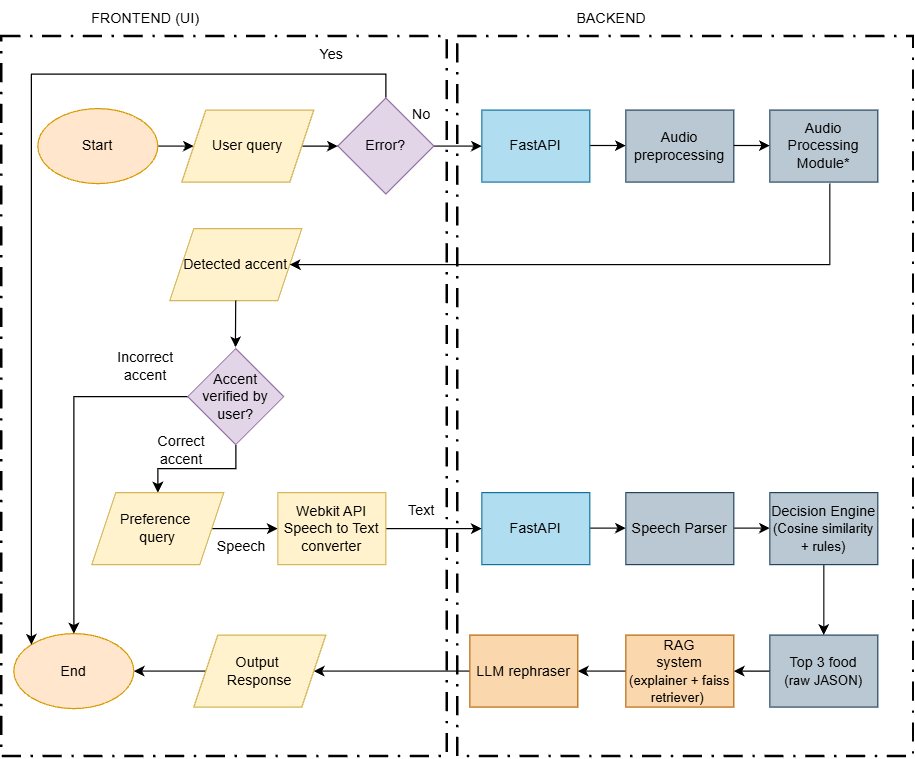

The diagram above was exported from draw.io. Its source (the exported page's mxGraphModel, read from the mxfile embedded in the PNG):
<mxGraphModel dx="1999" dy="564" grid="1" gridSize="10" guides="1" tooltips="1" connect="1" arrows="1" fold="1" page="1" pageScale="1" pageWidth="850" pageHeight="1100" math="0" shadow="0">
  <root>
    <mxCell id="0" />
    <mxCell id="1" parent="0" />
    <mxCell id="MIZoi_D2Lp-nrKXvXcTt-7" edge="1" parent="1" source="MIZoi_D2Lp-nrKXvXcTt-2" style="edgeStyle=orthogonalEdgeStyle;rounded=0;orthogonalLoop=1;jettySize=auto;html=1;" value="">
      <mxGeometry relative="1" as="geometry">
        <Array as="points">
          <mxPoint x="160" y="171.25" />
          <mxPoint x="160" y="171.25" />
        </Array>
        <mxPoint x="160" y="171.25" as="targetPoint" />
      </mxGeometry>
    </mxCell>
    <mxCell id="MIZoi_D2Lp-nrKXvXcTt-2" parent="1" style="ellipse;whiteSpace=wrap;html=1;fillColor=#ffe6cc;strokeColor=#d79b00;" value="Start" vertex="1">
      <mxGeometry height="62.5" width="100" x="30" y="140" as="geometry" />
    </mxCell>
    <mxCell id="MIZoi_D2Lp-nrKXvXcTt-9" edge="1" parent="1" source="MIZoi_D2Lp-nrKXvXcTt-6" style="edgeStyle=orthogonalEdgeStyle;rounded=0;orthogonalLoop=1;jettySize=auto;html=1;" value="">
      <mxGeometry relative="1" as="geometry">
        <mxPoint x="280" y="171.25" as="targetPoint" />
      </mxGeometry>
    </mxCell>
    <mxCell id="MIZoi_D2Lp-nrKXvXcTt-6" parent="1" style="shape=parallelogram;perimeter=parallelogramPerimeter;whiteSpace=wrap;html=1;fixedSize=1;fillColor=#fff2cc;strokeColor=#d6b656;" value="User query" vertex="1">
      <mxGeometry height="60" width="110" x="150" y="141.25" as="geometry" />
    </mxCell>
    <mxCell id="MIZoi_D2Lp-nrKXvXcTt-15" edge="1" parent="1" style="edgeStyle=orthogonalEdgeStyle;rounded=0;orthogonalLoop=1;jettySize=auto;html=1;" value="">
      <mxGeometry relative="1" as="geometry">
        <mxPoint x="490" y="170.75" as="sourcePoint" />
        <mxPoint x="520" y="171.25" as="targetPoint" />
      </mxGeometry>
    </mxCell>
    <mxCell id="MIZoi_D2Lp-nrKXvXcTt-26" edge="1" parent="1" source="MIZoi_D2Lp-nrKXvXcTt-23" style="edgeStyle=orthogonalEdgeStyle;rounded=0;orthogonalLoop=1;jettySize=auto;html=1;" target="MIZoi_D2Lp-nrKXvXcTt-25" value="">
      <mxGeometry relative="1" as="geometry" />
    </mxCell>
    <mxCell id="MIZoi_D2Lp-nrKXvXcTt-23" parent="1" style="whiteSpace=wrap;html=1;fillColor=#bac8d3;strokeColor=#23445d;" value="Top 3 food&lt;div&gt;&lt;font style=&quot;font-size: 11px;&quot;&gt;(raw JASON)&lt;/font&gt;&lt;/div&gt;" vertex="1">
      <mxGeometry height="60" width="90" x="640" y="578.75" as="geometry" />
    </mxCell>
    <mxCell id="MIZoi_D2Lp-nrKXvXcTt-28" edge="1" parent="1" source="MIZoi_D2Lp-nrKXvXcTt-25" style="edgeStyle=orthogonalEdgeStyle;rounded=0;orthogonalLoop=1;jettySize=auto;html=1;" target="MIZoi_D2Lp-nrKXvXcTt-27" value="">
      <mxGeometry relative="1" as="geometry" />
    </mxCell>
    <mxCell id="MIZoi_D2Lp-nrKXvXcTt-25" parent="1" style="whiteSpace=wrap;html=1;fillColor=#fad7ac;strokeColor=#b46504;" value="RAG&lt;div&gt;system&lt;/div&gt;&lt;div&gt;&lt;font style=&quot;font-size: 11px;&quot;&gt;(explainer + faiss retriever)&lt;/font&gt;&amp;nbsp;&lt;/div&gt;" vertex="1">
      <mxGeometry height="60" width="90" x="520" y="578.75" as="geometry" />
    </mxCell>
    <mxCell id="MIZoi_D2Lp-nrKXvXcTt-30" edge="1" parent="1" source="MIZoi_D2Lp-nrKXvXcTt-27" style="edgeStyle=orthogonalEdgeStyle;rounded=0;orthogonalLoop=1;jettySize=auto;html=1;" target="MIZoi_D2Lp-nrKXvXcTt-29" value="">
      <mxGeometry relative="1" as="geometry" />
    </mxCell>
    <mxCell id="MIZoi_D2Lp-nrKXvXcTt-27" parent="1" style="whiteSpace=wrap;html=1;fillColor=#fad7ac;strokeColor=#b46504;" value="LLM rephraser" vertex="1">
      <mxGeometry height="60" width="90" x="390" y="578.75" as="geometry" />
    </mxCell>
    <mxCell id="moPx3s0r-lBjx6KHrfym-29" edge="1" parent="1" source="MIZoi_D2Lp-nrKXvXcTt-29" style="edgeStyle=orthogonalEdgeStyle;rounded=0;orthogonalLoop=1;jettySize=auto;html=1;exitX=0;exitY=0.5;exitDx=0;exitDy=0;entryX=1;entryY=0.5;entryDx=0;entryDy=0;" target="MIZoi_D2Lp-nrKXvXcTt-35">
      <mxGeometry relative="1" as="geometry" />
    </mxCell>
    <mxCell id="MIZoi_D2Lp-nrKXvXcTt-29" parent="1" style="shape=parallelogram;perimeter=parallelogramPerimeter;whiteSpace=wrap;html=1;fixedSize=1;fillColor=#fff2cc;strokeColor=#d6b656;" value="Output&amp;nbsp;&lt;div&gt;Response&lt;/div&gt;" vertex="1">
      <mxGeometry height="60" width="110" x="160" y="578.75" as="geometry" />
    </mxCell>
    <mxCell id="MIZoi_D2Lp-nrKXvXcTt-35" parent="1" style="ellipse;whiteSpace=wrap;html=1;fillColor=#ffe6cc;strokeColor=#d79b00;" value="End" vertex="1">
      <mxGeometry height="62.5" width="100" x="10" y="577.5" as="geometry" />
    </mxCell>
    <mxCell id="MIZoi_D2Lp-nrKXvXcTt-49" edge="1" parent="1" style="endArrow=classic;html=1;rounded=0;" value="">
      <mxGeometry height="50" relative="1" width="50" as="geometry">
        <mxPoint x="450" y="570" as="sourcePoint" />
        <mxPoint x="450" y="570" as="targetPoint" />
      </mxGeometry>
    </mxCell>
    <mxCell id="MIZoi_D2Lp-nrKXvXcTt-58" parent="1" style="rounded=0;whiteSpace=wrap;html=1;fillColor=none;dashed=1;dashPattern=8 4 1 4;strokeWidth=2;" value="" vertex="1">
      <mxGeometry height="600" width="380" x="380" y="80" as="geometry" />
    </mxCell>
    <mxCell id="MIZoi_D2Lp-nrKXvXcTt-59" parent="1" style="text;html=1;whiteSpace=wrap;strokeColor=none;fillColor=none;align=center;verticalAlign=middle;rounded=0;" value="FRONTEND (UI)" vertex="1">
      <mxGeometry height="30" width="120" x="60" y="50" as="geometry" />
    </mxCell>
    <mxCell id="MIZoi_D2Lp-nrKXvXcTt-60" parent="1" style="text;html=1;whiteSpace=wrap;strokeColor=none;fillColor=none;align=center;verticalAlign=middle;rounded=0;" value="BACKEND&amp;nbsp;" vertex="1">
      <mxGeometry height="30" width="120" x="450" y="50" as="geometry" />
    </mxCell>
    <mxCell id="moPx3s0r-lBjx6KHrfym-2" parent="1" style="whiteSpace=wrap;html=1;fillColor=#b1ddf0;strokeColor=#10739e;" value="FastAPI" vertex="1">
      <mxGeometry height="60" width="90" x="400" y="141.25" as="geometry" />
    </mxCell>
    <mxCell id="moPx3s0r-lBjx6KHrfym-3" parent="1" style="whiteSpace=wrap;html=1;fillColor=#bac8d3;strokeColor=#23445d;" value="Audio preprocessing" vertex="1">
      <mxGeometry height="60" width="90" x="520" y="141.25" as="geometry" />
    </mxCell>
    <mxCell id="moPx3s0r-lBjx6KHrfym-4" edge="1" parent="1" style="edgeStyle=orthogonalEdgeStyle;rounded=0;orthogonalLoop=1;jettySize=auto;html=1;" value="">
      <mxGeometry relative="1" as="geometry">
        <mxPoint x="610" y="170.75" as="sourcePoint" />
        <mxPoint x="640" y="171.25" as="targetPoint" />
      </mxGeometry>
    </mxCell>
    <mxCell id="moPx3s0r-lBjx6KHrfym-5" parent="1" style="whiteSpace=wrap;html=1;fillColor=#bac8d3;strokeColor=#23445d;" value="Audio Processing Module*" vertex="1">
      <mxGeometry height="60" width="90" x="640" y="141.25" as="geometry" />
    </mxCell>
    <mxCell id="moPx3s0r-lBjx6KHrfym-20" edge="1" parent="1" source="moPx3s0r-lBjx6KHrfym-7" style="edgeStyle=orthogonalEdgeStyle;rounded=0;orthogonalLoop=1;jettySize=auto;html=1;exitX=0.5;exitY=1;exitDx=0;exitDy=0;entryX=0.5;entryY=0;entryDx=0;entryDy=0;" target="moPx3s0r-lBjx6KHrfym-14">
      <mxGeometry relative="1" as="geometry" />
    </mxCell>
    <mxCell id="moPx3s0r-lBjx6KHrfym-24" edge="1" parent="1" source="moPx3s0r-lBjx6KHrfym-7" style="edgeStyle=orthogonalEdgeStyle;rounded=0;orthogonalLoop=1;jettySize=auto;html=1;exitX=0;exitY=0.5;exitDx=0;exitDy=0;entryX=0.5;entryY=0;entryDx=0;entryDy=0;" target="MIZoi_D2Lp-nrKXvXcTt-35">
      <mxGeometry relative="1" as="geometry">
        <mxPoint x="90" y="577.5" as="targetPoint" />
      </mxGeometry>
    </mxCell>
    <mxCell id="moPx3s0r-lBjx6KHrfym-7" parent="1" style="rhombus;whiteSpace=wrap;html=1;fillColor=#e1d5e7;strokeColor=#9673a6;" value="Accent verified by user?" vertex="1">
      <mxGeometry height="80" width="80" x="155" y="340" as="geometry" />
    </mxCell>
    <mxCell id="moPx3s0r-lBjx6KHrfym-8" edge="1" parent="1" style="edgeStyle=orthogonalEdgeStyle;rounded=0;orthogonalLoop=1;jettySize=auto;html=1;" value="">
      <mxGeometry relative="1" as="geometry">
        <mxPoint x="489.96000000000004" y="489.62" as="sourcePoint" />
        <mxPoint x="519.96" y="490.12" as="targetPoint" />
      </mxGeometry>
    </mxCell>
    <mxCell id="moPx3s0r-lBjx6KHrfym-9" parent="1" style="shape=parallelogram;perimeter=parallelogramPerimeter;whiteSpace=wrap;html=1;fixedSize=1;fillColor=#fff2cc;strokeColor=#d6b656;" value="Detected accent" vertex="1">
      <mxGeometry height="60" width="110" x="140" y="240" as="geometry" />
    </mxCell>
    <mxCell id="moPx3s0r-lBjx6KHrfym-10" edge="1" parent="1" style="edgeStyle=orthogonalEdgeStyle;rounded=0;orthogonalLoop=1;jettySize=auto;html=1;" value="">
      <mxGeometry relative="1" as="geometry">
        <mxPoint x="610" y="489.62" as="sourcePoint" />
        <mxPoint x="640" y="490.12" as="targetPoint" />
      </mxGeometry>
    </mxCell>
    <mxCell id="moPx3s0r-lBjx6KHrfym-18" edge="1" parent="1" source="moPx3s0r-lBjx6KHrfym-14" style="edgeStyle=orthogonalEdgeStyle;rounded=0;orthogonalLoop=1;jettySize=auto;html=1;" target="moPx3s0r-lBjx6KHrfym-17" value="">
      <mxGeometry relative="1" as="geometry" />
    </mxCell>
    <mxCell id="moPx3s0r-lBjx6KHrfym-14" parent="1" style="shape=parallelogram;perimeter=parallelogramPerimeter;whiteSpace=wrap;html=1;fixedSize=1;fillColor=#fff2cc;strokeColor=#d6b656;" value="Preference&amp;nbsp;&lt;div&gt;query&lt;/div&gt;" vertex="1">
      <mxGeometry height="60" width="110" x="75" y="460" as="geometry" />
    </mxCell>
    <mxCell id="moPx3s0r-lBjx6KHrfym-31" edge="1" parent="1" source="moPx3s0r-lBjx6KHrfym-17" style="edgeStyle=orthogonalEdgeStyle;rounded=0;orthogonalLoop=1;jettySize=auto;html=1;exitX=1;exitY=0.5;exitDx=0;exitDy=0;entryX=0;entryY=0.5;entryDx=0;entryDy=0;" target="moPx3s0r-lBjx6KHrfym-21">
      <mxGeometry relative="1" as="geometry" />
    </mxCell>
    <mxCell id="moPx3s0r-lBjx6KHrfym-17" parent="1" style="whiteSpace=wrap;html=1;fillColor=#fff2cc;strokeColor=#d6b656;" value="Webkit API Speech to Text converter" vertex="1">
      <mxGeometry height="60" width="90" x="230" y="460" as="geometry" />
    </mxCell>
    <mxCell id="moPx3s0r-lBjx6KHrfym-21" parent="1" style="whiteSpace=wrap;html=1;fillColor=#b1ddf0;strokeColor=#10739e;" value="FastAPI" vertex="1">
      <mxGeometry height="60" width="90" x="400" y="460" as="geometry" />
    </mxCell>
    <mxCell id="moPx3s0r-lBjx6KHrfym-22" parent="1" style="whiteSpace=wrap;html=1;fillColor=#bac8d3;strokeColor=#23445d;" value="Speech Parser" vertex="1">
      <mxGeometry height="60" width="90" x="520" y="460" as="geometry" />
    </mxCell>
    <mxCell id="moPx3s0r-lBjx6KHrfym-27" edge="1" parent="1" source="moPx3s0r-lBjx6KHrfym-25" style="edgeStyle=orthogonalEdgeStyle;rounded=0;orthogonalLoop=1;jettySize=auto;html=1;exitX=0.5;exitY=0;exitDx=0;exitDy=0;entryX=0;entryY=0;entryDx=0;entryDy=0;" target="MIZoi_D2Lp-nrKXvXcTt-35">
      <mxGeometry relative="1" as="geometry" />
    </mxCell>
    <mxCell id="moPx3s0r-lBjx6KHrfym-30" edge="1" parent="1" source="moPx3s0r-lBjx6KHrfym-25" style="edgeStyle=orthogonalEdgeStyle;rounded=0;orthogonalLoop=1;jettySize=auto;html=1;exitX=1;exitY=0.5;exitDx=0;exitDy=0;entryX=0;entryY=0.5;entryDx=0;entryDy=0;" target="moPx3s0r-lBjx6KHrfym-2">
      <mxGeometry relative="1" as="geometry" />
    </mxCell>
    <mxCell id="moPx3s0r-lBjx6KHrfym-25" parent="1" style="rhombus;whiteSpace=wrap;html=1;fillColor=#e1d5e7;strokeColor=#9673a6;" value="Error?" vertex="1">
      <mxGeometry height="80" width="80" x="280" y="131.25" as="geometry" />
    </mxCell>
    <mxCell id="moPx3s0r-lBjx6KHrfym-44" edge="1" parent="1" source="moPx3s0r-lBjx6KHrfym-32" style="edgeStyle=orthogonalEdgeStyle;rounded=0;orthogonalLoop=1;jettySize=auto;html=1;entryX=0.5;entryY=0;entryDx=0;entryDy=0;" target="MIZoi_D2Lp-nrKXvXcTt-23">
      <mxGeometry relative="1" as="geometry" />
    </mxCell>
    <mxCell id="moPx3s0r-lBjx6KHrfym-32" parent="1" style="whiteSpace=wrap;html=1;fillColor=#bac8d3;strokeColor=#23445d;" value="Decision Engine&lt;div&gt;&lt;font style=&quot;font-size: 11px;&quot;&gt;(Cosine similarity + rules)&lt;/font&gt;&lt;/div&gt;" vertex="1">
      <mxGeometry height="60" width="90" x="640" y="460" as="geometry" />
    </mxCell>
    <mxCell id="moPx3s0r-lBjx6KHrfym-37" edge="1" parent="1" style="edgeStyle=orthogonalEdgeStyle;rounded=0;orthogonalLoop=1;jettySize=auto;html=1;exitX=0.5;exitY=1;exitDx=0;exitDy=0;entryX=0.496;entryY=-0.014;entryDx=0;entryDy=0;entryPerimeter=0;" target="moPx3s0r-lBjx6KHrfym-7">
      <mxGeometry relative="1" as="geometry">
        <mxPoint x="194.93" y="299.99999999999994" as="sourcePoint" />
        <mxPoint x="194.93" y="330" as="targetPoint" />
      </mxGeometry>
    </mxCell>
    <mxCell id="moPx3s0r-lBjx6KHrfym-39" edge="1" parent="1" style="endArrow=none;html=1;rounded=0;" value="">
      <mxGeometry height="50" relative="1" width="50" as="geometry">
        <mxPoint x="690" y="270" as="sourcePoint" />
        <mxPoint x="690" y="202.5" as="targetPoint" />
      </mxGeometry>
    </mxCell>
    <mxCell id="moPx3s0r-lBjx6KHrfym-42" edge="1" parent="1" source="moPx3s0r-lBjx6KHrfym-9" style="endArrow=none;html=1;rounded=0;exitX=1;exitY=0.5;exitDx=0;exitDy=0;startArrow=classic;startFill=1;" value="">
      <mxGeometry height="50" relative="1" width="50" as="geometry">
        <mxPoint x="640" y="320" as="sourcePoint" />
        <mxPoint x="690" y="270" as="targetPoint" />
      </mxGeometry>
    </mxCell>
    <mxCell id="moPx3s0r-lBjx6KHrfym-45" parent="1" style="text;html=1;whiteSpace=wrap;strokeColor=none;fillColor=none;align=center;verticalAlign=middle;rounded=0;" value="Yes" vertex="1">
      <mxGeometry height="30" width="60" x="245" y="80" as="geometry" />
    </mxCell>
    <mxCell id="moPx3s0r-lBjx6KHrfym-46" parent="1" style="text;html=1;whiteSpace=wrap;strokeColor=none;fillColor=none;align=center;verticalAlign=middle;rounded=0;" value="Correct accent" vertex="1">
      <mxGeometry height="30" width="60" x="120" y="410" as="geometry" />
    </mxCell>
    <mxCell id="moPx3s0r-lBjx6KHrfym-47" parent="1" style="text;html=1;whiteSpace=wrap;strokeColor=none;fillColor=none;align=center;verticalAlign=middle;rounded=0;" value="No" vertex="1">
      <mxGeometry height="30" width="60" x="320" y="130" as="geometry" />
    </mxCell>
    <mxCell id="moPx3s0r-lBjx6KHrfym-48" parent="1" style="text;html=1;whiteSpace=wrap;strokeColor=none;fillColor=none;align=center;verticalAlign=middle;rounded=0;" value="Incorrect accent" vertex="1">
      <mxGeometry height="30" width="60" x="90" y="340" as="geometry" />
    </mxCell>
    <mxCell id="moPx3s0r-lBjx6KHrfym-49" parent="1" style="rounded=0;whiteSpace=wrap;html=1;fillColor=none;dashed=1;dashPattern=8 4 1 4;strokeWidth=2;" value="" vertex="1">
      <mxGeometry height="600" width="371.25" y="80" as="geometry" />
    </mxCell>
    <mxCell id="moPx3s0r-lBjx6KHrfym-51" parent="1" style="text;html=1;whiteSpace=wrap;strokeColor=none;fillColor=none;align=center;verticalAlign=middle;rounded=0;" value="Text" vertex="1">
      <mxGeometry height="30" width="60" x="320" y="460" as="geometry" />
    </mxCell>
    <mxCell id="moPx3s0r-lBjx6KHrfym-52" parent="1" style="text;html=1;whiteSpace=wrap;strokeColor=none;fillColor=none;align=center;verticalAlign=middle;rounded=0;" value="Speech" vertex="1">
      <mxGeometry height="30" width="60" x="170" y="490" as="geometry" />
    </mxCell>
  </root>
</mxGraphModel>